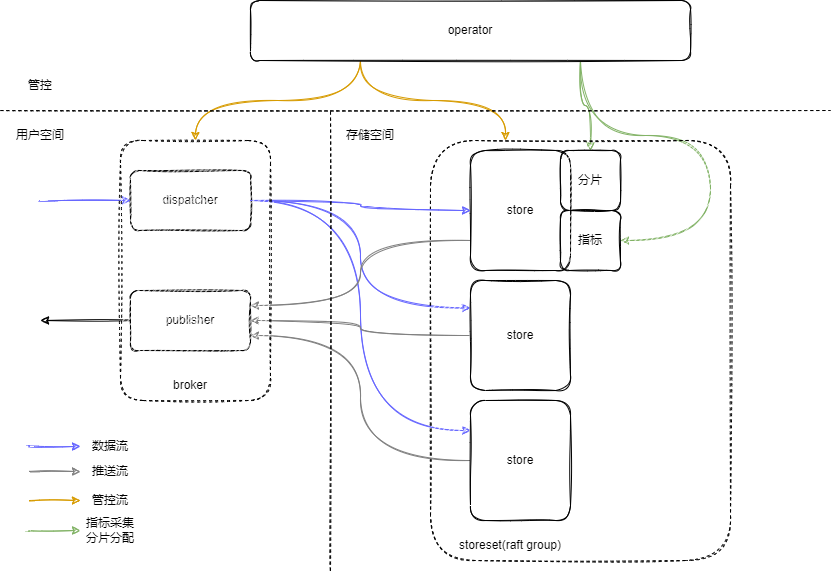

The diagram above was exported from draw.io. Its source (the exported page's mxGraphModel, read from the mxfile embedded in the PNG):
<mxGraphModel dx="1422" dy="839" grid="1" gridSize="10" guides="1" tooltips="1" connect="1" arrows="1" fold="1" page="1" pageScale="1" pageWidth="827" pageHeight="1169" math="0" shadow="0">
  <root>
    <mxCell id="0" />
    <mxCell id="1" parent="0" />
    <mxCell id="avabca091y1exfAdYzoW-29" style="edgeStyle=orthogonalEdgeStyle;curved=1;rounded=1;sketch=1;orthogonalLoop=1;jettySize=auto;html=1;entryX=0;entryY=0.25;entryDx=0;entryDy=0;strokeColor=#6666FF;" edge="1" parent="1" source="avabca091y1exfAdYzoW-1" target="avabca091y1exfAdYzoW-8">
      <mxGeometry relative="1" as="geometry" />
    </mxCell>
    <mxCell id="avabca091y1exfAdYzoW-30" style="edgeStyle=orthogonalEdgeStyle;curved=1;rounded=1;sketch=1;orthogonalLoop=1;jettySize=auto;html=1;entryX=0;entryY=0.25;entryDx=0;entryDy=0;strokeColor=#6666FF;" edge="1" parent="1" source="avabca091y1exfAdYzoW-1" target="avabca091y1exfAdYzoW-9">
      <mxGeometry relative="1" as="geometry" />
    </mxCell>
    <mxCell id="avabca091y1exfAdYzoW-1" value="dispatcher" style="rounded=1;whiteSpace=wrap;html=1;sketch=1;" vertex="1" parent="1">
      <mxGeometry x="130" y="260" width="120" height="60" as="geometry" />
    </mxCell>
    <mxCell id="avabca091y1exfAdYzoW-35" style="edgeStyle=orthogonalEdgeStyle;curved=1;rounded=1;sketch=1;orthogonalLoop=1;jettySize=auto;html=1;exitX=0.75;exitY=1;exitDx=0;exitDy=0;strokeColor=#82b366;fillColor=#d5e8d4;" edge="1" parent="1" source="avabca091y1exfAdYzoW-3" target="avabca091y1exfAdYzoW-21">
      <mxGeometry relative="1" as="geometry" />
    </mxCell>
    <mxCell id="avabca091y1exfAdYzoW-36" style="edgeStyle=orthogonalEdgeStyle;curved=1;rounded=1;sketch=1;orthogonalLoop=1;jettySize=auto;html=1;exitX=0.75;exitY=1;exitDx=0;exitDy=0;entryX=1;entryY=0.5;entryDx=0;entryDy=0;strokeColor=#82b366;fillColor=#d5e8d4;" edge="1" parent="1" source="avabca091y1exfAdYzoW-3" target="avabca091y1exfAdYzoW-22">
      <mxGeometry relative="1" as="geometry" />
    </mxCell>
    <mxCell id="avabca091y1exfAdYzoW-39" style="edgeStyle=orthogonalEdgeStyle;curved=1;rounded=1;sketch=1;orthogonalLoop=1;jettySize=auto;html=1;exitX=0.25;exitY=1;exitDx=0;exitDy=0;strokeColor=#d79b00;fillColor=#ffe6cc;" edge="1" parent="1" source="avabca091y1exfAdYzoW-3" target="avabca091y1exfAdYzoW-37">
      <mxGeometry relative="1" as="geometry" />
    </mxCell>
    <mxCell id="avabca091y1exfAdYzoW-40" style="edgeStyle=orthogonalEdgeStyle;curved=1;rounded=1;sketch=1;orthogonalLoop=1;jettySize=auto;html=1;exitX=0.25;exitY=1;exitDx=0;exitDy=0;entryX=0.25;entryY=0;entryDx=0;entryDy=0;strokeColor=#d79b00;fillColor=#ffe6cc;" edge="1" parent="1" source="avabca091y1exfAdYzoW-3" target="avabca091y1exfAdYzoW-7">
      <mxGeometry relative="1" as="geometry" />
    </mxCell>
    <mxCell id="avabca091y1exfAdYzoW-3" value="operator" style="rounded=1;whiteSpace=wrap;html=1;sketch=1;" vertex="1" parent="1">
      <mxGeometry x="250" y="90" width="440" height="60" as="geometry" />
    </mxCell>
    <mxCell id="avabca091y1exfAdYzoW-4" value="" style="endArrow=none;dashed=1;html=1;rounded=1;sketch=1;curved=1;" edge="1" parent="1">
      <mxGeometry width="50" height="50" relative="1" as="geometry">
        <mxPoint y="200" as="sourcePoint" />
        <mxPoint x="830" y="200" as="targetPoint" />
      </mxGeometry>
    </mxCell>
    <mxCell id="avabca091y1exfAdYzoW-5" value="" style="endArrow=classic;html=1;rounded=1;entryX=0;entryY=0.5;entryDx=0;entryDy=0;sketch=1;curved=1;strokeColor=#6666FF;" edge="1" parent="1" target="avabca091y1exfAdYzoW-1">
      <mxGeometry width="50" height="50" relative="1" as="geometry">
        <mxPoint x="40" y="290" as="sourcePoint" />
        <mxPoint x="460" y="340" as="targetPoint" />
      </mxGeometry>
    </mxCell>
    <mxCell id="avabca091y1exfAdYzoW-7" value="" style="rounded=1;whiteSpace=wrap;html=1;dashed=1;fillColor=#FFFFFF;sketch=1;" vertex="1" parent="1">
      <mxGeometry x="430" y="230" width="300" height="420" as="geometry" />
    </mxCell>
    <mxCell id="avabca091y1exfAdYzoW-31" style="edgeStyle=orthogonalEdgeStyle;curved=1;rounded=1;sketch=1;orthogonalLoop=1;jettySize=auto;html=1;exitX=0;exitY=0.75;exitDx=0;exitDy=0;entryX=1;entryY=0.25;entryDx=0;entryDy=0;strokeColor=#808080;" edge="1" parent="1" source="avabca091y1exfAdYzoW-2" target="avabca091y1exfAdYzoW-23">
      <mxGeometry relative="1" as="geometry" />
    </mxCell>
    <mxCell id="avabca091y1exfAdYzoW-2" value="store" style="rounded=1;whiteSpace=wrap;html=1;sketch=1;" vertex="1" parent="1">
      <mxGeometry x="470" y="240" width="100" height="120" as="geometry" />
    </mxCell>
    <mxCell id="avabca091y1exfAdYzoW-32" style="edgeStyle=orthogonalEdgeStyle;curved=1;rounded=1;sketch=1;orthogonalLoop=1;jettySize=auto;html=1;entryX=1;entryY=0.5;entryDx=0;entryDy=0;strokeColor=#808080;" edge="1" parent="1" source="avabca091y1exfAdYzoW-8" target="avabca091y1exfAdYzoW-23">
      <mxGeometry relative="1" as="geometry" />
    </mxCell>
    <mxCell id="avabca091y1exfAdYzoW-8" value="store" style="rounded=1;whiteSpace=wrap;html=1;sketch=1;" vertex="1" parent="1">
      <mxGeometry x="470" y="370" width="100" height="110" as="geometry" />
    </mxCell>
    <mxCell id="avabca091y1exfAdYzoW-33" style="edgeStyle=orthogonalEdgeStyle;curved=1;rounded=1;sketch=1;orthogonalLoop=1;jettySize=auto;html=1;entryX=1;entryY=0.75;entryDx=0;entryDy=0;strokeColor=#808080;" edge="1" parent="1" source="avabca091y1exfAdYzoW-9" target="avabca091y1exfAdYzoW-23">
      <mxGeometry relative="1" as="geometry" />
    </mxCell>
    <mxCell id="avabca091y1exfAdYzoW-9" value="store" style="rounded=1;whiteSpace=wrap;html=1;sketch=1;" vertex="1" parent="1">
      <mxGeometry x="470" y="490" width="100" height="120" as="geometry" />
    </mxCell>
    <mxCell id="avabca091y1exfAdYzoW-10" value="storeset(raft group)" style="text;html=1;strokeColor=none;fillColor=none;align=center;verticalAlign=middle;whiteSpace=wrap;rounded=1;dashed=1;sketch=1;" vertex="1" parent="1">
      <mxGeometry x="450" y="620" width="120" height="30" as="geometry" />
    </mxCell>
    <mxCell id="avabca091y1exfAdYzoW-13" style="edgeStyle=orthogonalEdgeStyle;rounded=1;orthogonalLoop=1;jettySize=auto;html=1;exitX=1;exitY=0.5;exitDx=0;exitDy=0;entryX=0;entryY=0.5;entryDx=0;entryDy=0;sketch=1;curved=1;strokeColor=#6666FF;" edge="1" parent="1" source="avabca091y1exfAdYzoW-1" target="avabca091y1exfAdYzoW-2">
      <mxGeometry relative="1" as="geometry" />
    </mxCell>
    <mxCell id="avabca091y1exfAdYzoW-17" value="管控" style="text;html=1;strokeColor=none;fillColor=none;align=center;verticalAlign=middle;whiteSpace=wrap;rounded=1;dashed=1;sketch=1;" vertex="1" parent="1">
      <mxGeometry x="10" y="160" width="60" height="30" as="geometry" />
    </mxCell>
    <mxCell id="avabca091y1exfAdYzoW-18" value="" style="endArrow=none;dashed=1;html=1;rounded=1;sketch=1;curved=1;" edge="1" parent="1">
      <mxGeometry width="50" height="50" relative="1" as="geometry">
        <mxPoint x="330" y="660" as="sourcePoint" />
        <mxPoint x="330" y="200" as="targetPoint" />
      </mxGeometry>
    </mxCell>
    <mxCell id="avabca091y1exfAdYzoW-19" value="用户空间" style="text;html=1;strokeColor=none;fillColor=none;align=center;verticalAlign=middle;whiteSpace=wrap;rounded=1;dashed=1;sketch=1;" vertex="1" parent="1">
      <mxGeometry x="10" y="210" width="60" height="30" as="geometry" />
    </mxCell>
    <mxCell id="avabca091y1exfAdYzoW-20" value="存储空间" style="text;html=1;strokeColor=none;fillColor=none;align=center;verticalAlign=middle;whiteSpace=wrap;rounded=1;dashed=1;sketch=1;" vertex="1" parent="1">
      <mxGeometry x="340" y="210" width="60" height="30" as="geometry" />
    </mxCell>
    <mxCell id="avabca091y1exfAdYzoW-21" value="分片" style="rounded=1;whiteSpace=wrap;html=1;fillColor=#FFFFFF;sketch=1;" vertex="1" parent="1">
      <mxGeometry x="560" y="240" width="60" height="60" as="geometry" />
    </mxCell>
    <mxCell id="avabca091y1exfAdYzoW-22" value="指标" style="rounded=1;whiteSpace=wrap;html=1;fillColor=#FFFFFF;sketch=1;" vertex="1" parent="1">
      <mxGeometry x="560" y="300" width="60" height="60" as="geometry" />
    </mxCell>
    <mxCell id="avabca091y1exfAdYzoW-34" style="edgeStyle=orthogonalEdgeStyle;curved=1;rounded=1;sketch=1;orthogonalLoop=1;jettySize=auto;html=1;" edge="1" parent="1" source="avabca091y1exfAdYzoW-23">
      <mxGeometry relative="1" as="geometry">
        <mxPoint x="40" y="410" as="targetPoint" />
      </mxGeometry>
    </mxCell>
    <mxCell id="avabca091y1exfAdYzoW-23" value="publisher" style="rounded=1;whiteSpace=wrap;html=1;sketch=1;" vertex="1" parent="1">
      <mxGeometry x="130" y="380" width="120" height="60" as="geometry" />
    </mxCell>
    <mxCell id="avabca091y1exfAdYzoW-37" value="" style="rounded=1;whiteSpace=wrap;html=1;dashed=1;fillColor=#FFFFFF;sketch=1;" vertex="1" parent="1">
      <mxGeometry x="120" y="230" width="150" height="260" as="geometry" />
    </mxCell>
    <mxCell id="avabca091y1exfAdYzoW-38" value="broker" style="text;html=1;strokeColor=none;fillColor=none;align=center;verticalAlign=middle;whiteSpace=wrap;rounded=0;sketch=1;" vertex="1" parent="1">
      <mxGeometry x="160" y="460" width="60" height="30" as="geometry" />
    </mxCell>
    <mxCell id="avabca091y1exfAdYzoW-45" value="" style="endArrow=classic;html=1;rounded=1;sketch=1;strokeColor=#6666FF;curved=1;" edge="1" parent="1">
      <mxGeometry width="50" height="50" relative="1" as="geometry">
        <mxPoint x="30" y="536" as="sourcePoint" />
        <mxPoint x="80" y="536" as="targetPoint" />
      </mxGeometry>
    </mxCell>
    <mxCell id="avabca091y1exfAdYzoW-46" value="数据流" style="text;html=1;strokeColor=none;fillColor=none;align=center;verticalAlign=middle;whiteSpace=wrap;rounded=0;sketch=1;" vertex="1" parent="1">
      <mxGeometry x="80" y="521" width="60" height="30" as="geometry" />
    </mxCell>
    <mxCell id="avabca091y1exfAdYzoW-47" value="" style="endArrow=classic;html=1;rounded=1;sketch=1;strokeColor=#808080;curved=1;" edge="1" parent="1">
      <mxGeometry width="50" height="50" relative="1" as="geometry">
        <mxPoint x="30" y="561" as="sourcePoint" />
        <mxPoint x="80" y="561" as="targetPoint" />
      </mxGeometry>
    </mxCell>
    <mxCell id="avabca091y1exfAdYzoW-48" value="推送流" style="text;html=1;strokeColor=none;fillColor=none;align=center;verticalAlign=middle;whiteSpace=wrap;rounded=0;sketch=1;" vertex="1" parent="1">
      <mxGeometry x="80" y="546" width="60" height="30" as="geometry" />
    </mxCell>
    <mxCell id="avabca091y1exfAdYzoW-50" value="" style="endArrow=classic;html=1;rounded=1;sketch=1;strokeColor=#d79b00;curved=1;fillColor=#ffe6cc;" edge="1" parent="1">
      <mxGeometry width="50" height="50" relative="1" as="geometry">
        <mxPoint x="30" y="590" as="sourcePoint" />
        <mxPoint x="80" y="590" as="targetPoint" />
      </mxGeometry>
    </mxCell>
    <mxCell id="avabca091y1exfAdYzoW-51" value="管控流" style="text;html=1;strokeColor=none;fillColor=none;align=center;verticalAlign=middle;whiteSpace=wrap;rounded=0;sketch=1;" vertex="1" parent="1">
      <mxGeometry x="80" y="575" width="60" height="30" as="geometry" />
    </mxCell>
    <mxCell id="avabca091y1exfAdYzoW-52" value="" style="endArrow=classic;html=1;rounded=1;sketch=1;strokeColor=#82b366;curved=1;fillColor=#d5e8d4;" edge="1" parent="1">
      <mxGeometry width="50" height="50" relative="1" as="geometry">
        <mxPoint x="30" y="620" as="sourcePoint" />
        <mxPoint x="80" y="620" as="targetPoint" />
      </mxGeometry>
    </mxCell>
    <mxCell id="avabca091y1exfAdYzoW-53" value="指标采集分片分配" style="text;html=1;strokeColor=none;fillColor=none;align=center;verticalAlign=middle;whiteSpace=wrap;rounded=0;sketch=1;" vertex="1" parent="1">
      <mxGeometry x="80" y="605" width="60" height="30" as="geometry" />
    </mxCell>
  </root>
</mxGraphModel>